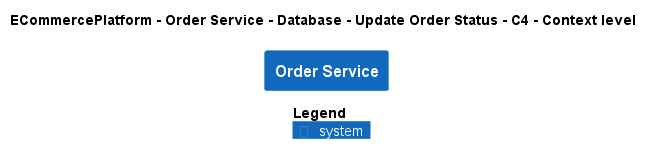

The diagram above was rendered by PlantUML. Its source (embedded in the PNG):
@startuml
!pragma layout smetana
!include ..\..\..\..\..\..\..\.c4s\C4_Context.puml

AddElementTag("c4interflow:lifecycle:new", $bgColor=green, $fontColor=#ffffff, $borderColor=green, $shadowing="False")
AddElementTag("c4interflow:lifecycle:changed", $bgColor=orange, $fontColor=#ffffff, $borderColor=orange, $shadowing="False")
AddElementTag("c4interflow:lifecycle:removed", $bgColor=red, $fontColor=#ffffff, $borderColor=red, $shadowing="False")

AddRelTag("c4interflow:lifecycle:new", $textColor=green, $lineColor=green)
AddRelTag("c4interflow:lifecycle:changed", $textColor=orange, $lineColor=orange)
AddRelTag("c4interflow:lifecycle:removed", $textColor=red, $lineColor=red)

SHOW_PERSON_PORTRAIT()
LAYOUT_TOP_DOWN()

skinparam linetype polyline

title ECommercePlatform - Order Service - Database - Update Order Status - C4 - Context level

System(ECommercePlatform.SoftwareSystems.OrderService, "Order Service", "")



SHOW_LEGEND()
@enduml